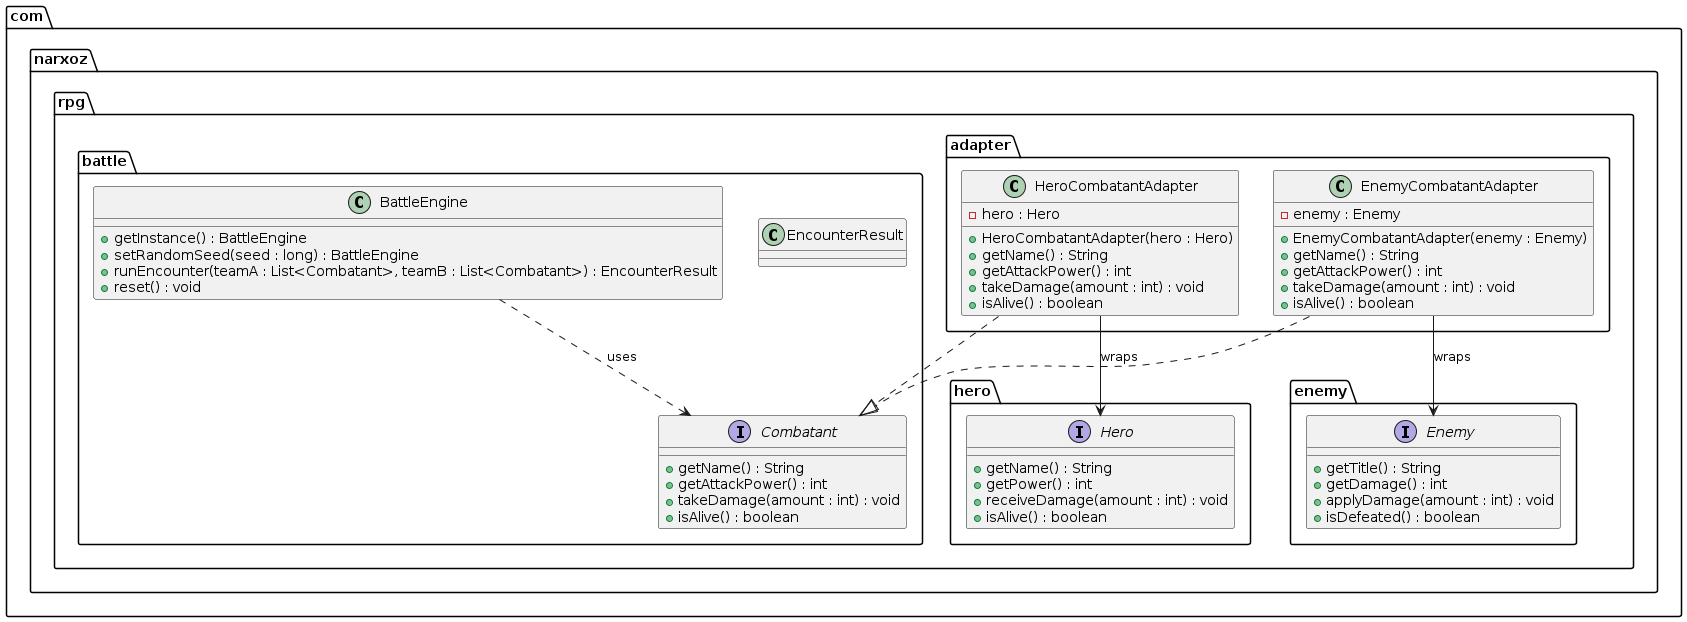

The diagram above was rendered by PlantUML. Its source (embedded in the PNG):
@startuml
package "com.narxoz.rpg.battle" {
  interface Combatant {
    + getName() : String
    + getAttackPower() : int
    + takeDamage(amount : int) : void
    + isAlive() : boolean
  }

  class BattleEngine {
    + getInstance() : BattleEngine
    + setRandomSeed(seed : long) : BattleEngine
    + runEncounter(teamA : List<Combatant>, teamB : List<Combatant>) : EncounterResult
    + reset() : void
  }

  class EncounterResult
}

package "com.narxoz.rpg.adapter" {
  class HeroCombatantAdapter {
    - hero : Hero
    + HeroCombatantAdapter(hero : Hero)
    + getName() : String
    + getAttackPower() : int
    + takeDamage(amount : int) : void
    + isAlive() : boolean
  }

  class EnemyCombatantAdapter {
    - enemy : Enemy
    + EnemyCombatantAdapter(enemy : Enemy)
    + getName() : String
    + getAttackPower() : int
    + takeDamage(amount : int) : void
    + isAlive() : boolean
  }
}

package "com.narxoz.rpg.hero" {
  interface Hero {
    + getName() : String
    + getPower() : int
    + receiveDamage(amount : int) : void
    + isAlive() : boolean
  }
}

package "com.narxoz.rpg.enemy" {
  interface Enemy {
    + getTitle() : String
    + getDamage() : int
    + applyDamage(amount : int) : void
    + isDefeated() : boolean
  }
}

' Adapters implement Combatant
HeroCombatantAdapter ..|> Combatant
EnemyCombatantAdapter ..|> Combatant

' Adapters wrap incompatible APIs
HeroCombatantAdapter --> Hero : wraps
EnemyCombatantAdapter --> Enemy : wraps

' Engine depends only on Combatant (not Hero/Enemy)
BattleEngine ..> Combatant : uses
@enduml